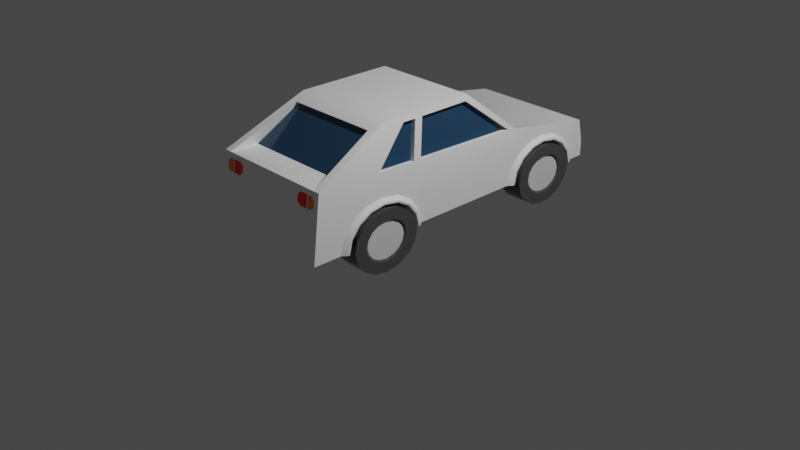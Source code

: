 # Source: simple_car.blend  (saved by Blender 2.82.7; exported with 4.5.12 LTS)
import bpy
from mathutils import Matrix  # noqa: F401  (used for matrix-valued properties, if any)

bpy.ops.wm.read_factory_settings(use_empty=True)
scene = bpy.context.scene
scene.name = 'Scene'

# ---- collections
col_collection = bpy.data.collections.new('Collection'); scene.collection.children.link(col_collection)

# ---- materials (node trees are filled in below, after node groups)
mat_body = bpy.data.materials.new('body')
mat_body.alpha_threshold = 0.0
mat_body.use_transparent_shadow = False
mat_body.diffuse_color = (0.8816, 0.6446, 0.0328, 1.0)
mat_body.roughness = 0.5
mat_body.line_color = (0.0, 0.0, 0.0, 1.0)
mat_windows = bpy.data.materials.new('windows')
mat_windows.alpha_threshold = 0.0
mat_windows.use_transparent_shadow = False
mat_windows.diffuse_color = (0.2794, 0.5638, 0.8, 1.0)
mat_windows.roughness = 0.5
mat_windows.line_color = (0.0, 0.0, 0.0, 1.0)
mat_lights = bpy.data.materials.new('lights')
mat_lights.alpha_threshold = 0.0
mat_lights.use_transparent_shadow = False
mat_lights.diffuse_color = (0.8, 0.7893, 0.6369, 1.0)
mat_lights.roughness = 0.5
mat_lights.line_color = (0.0, 0.0, 0.0, 1.0)
mat_metal = bpy.data.materials.new('metal')
mat_metal.alpha_threshold = 0.0
mat_metal.use_transparent_shadow = False
mat_metal.diffuse_color = (0.448, 0.448, 0.448, 1.0)
mat_metal.roughness = 0.5
mat_metal.line_color = (0.0, 0.0, 0.0, 1.0)
mat_tires = bpy.data.materials.new('tires')
mat_tires.alpha_threshold = 0.0
mat_tires.use_transparent_shadow = False
mat_tires.diffuse_color = (0.02539, 0.02539, 0.02539, 1.0)
mat_tires.roughness = 0.5
mat_tires.line_color = (0.0, 0.0, 0.0, 1.0)
mat_lights_red = bpy.data.materials.new('lights.red')
mat_lights_red.alpha_threshold = 0.0
mat_lights_red.use_transparent_shadow = False
mat_lights_red.diffuse_color = (1.0, 0.007145, 0.01083, 1.0)
mat_lights_red.roughness = 0.5
mat_lights_red.line_color = (0.0, 0.0, 0.0, 1.0)
mat_carmaterial_orange = bpy.data.materials.new('carmaterial_orange')
mat_carmaterial_orange.alpha_threshold = 0.0
mat_carmaterial_orange.use_transparent_shadow = False
mat_carmaterial_orange.diffuse_color = (0.7913, 0.2086, 0.016, 1.0)
mat_carmaterial_orange.roughness = 0.5
mat_carmaterial_orange.line_color = (0.0, 0.0, 0.0, 1.0)
mat_lights_orange = bpy.data.materials.new('lights.orange')
mat_lights_orange.alpha_threshold = 0.0
mat_lights_orange.use_transparent_shadow = False
mat_lights_orange.diffuse_color = (1.0, 0.3094, 0.009105, 1.0)
mat_lights_orange.roughness = 0.5
mat_lights_orange.line_color = (0.0, 0.0, 0.0, 1.0)

# ---- material node trees
mat_body.use_nodes = True; mat_body.node_tree.nodes.clear()
_N = mat_body.node_tree.nodes; _L = mat_body.node_tree.links
n0 = _N.new('ShaderNodeOutputMaterial'); n0.name = 'Material Output'; n0.location = (300, 300)
n1 = _N.new('ShaderNodeBsdfPrincipled'); n1.name = 'Principled BSDF'; n1.location = (10, 300)
n1.distribution = 'GGX'
n1.subsurface_method = 'BURLEY'
n1.inputs[0].default_value = (1.0, 1.0, 1.0, 1.0)
n1.inputs[2].default_value = 0.0
n1.inputs[3].default_value = 1.45
n1.inputs[27].default_value = (0.0, 0.0, 0.0, 1.0)
n1.inputs[28].default_value = 1.0
_L.new(n1.outputs[0], n0.inputs[0])
n0.is_active_output = True
mat_windows.use_nodes = True; mat_windows.node_tree.nodes.clear()
_N = mat_windows.node_tree.nodes; _L = mat_windows.node_tree.links
n0 = _N.new('ShaderNodeOutputMaterial'); n0.name = 'Material Output'; n0.location = (300, 300)
n1 = _N.new('ShaderNodeBsdfPrincipled'); n1.name = 'Principled BSDF'; n1.location = (10, 300)
n1.distribution = 'GGX'
n1.subsurface_method = 'BURLEY'
n1.inputs[0].default_value = (0.01961, 0.05882, 0.1176, 1.0)
n1.inputs[2].default_value = 0.0
n1.inputs[3].default_value = 1.45
n1.inputs[27].default_value = (0.0, 0.0, 0.0, 1.0)
n1.inputs[28].default_value = 1.0
_L.new(n1.outputs[0], n0.inputs[0])
n0.is_active_output = True
mat_lights.use_nodes = True; mat_lights.node_tree.nodes.clear()
_N = mat_lights.node_tree.nodes; _L = mat_lights.node_tree.links
n0 = _N.new('ShaderNodeOutputMaterial'); n0.name = 'Material Output'; n0.location = (300, 300)
n1 = _N.new('ShaderNodeBsdfPrincipled'); n1.name = 'Principled BSDF'; n1.location = (10, 300)
n1.distribution = 'GGX'
n1.subsurface_method = 'BURLEY'
n1.inputs[0].default_value = (1.0, 1.0, 0.9, 1.0)
n1.inputs[2].default_value = 0.0
n1.inputs[3].default_value = 1.45
n1.inputs[27].default_value = (0.0, 0.0, 0.0, 1.0)
n1.inputs[28].default_value = 1.0
_L.new(n1.outputs[0], n0.inputs[0])
n0.is_active_output = True
mat_metal.use_nodes = True; mat_metal.node_tree.nodes.clear()
_N = mat_metal.node_tree.nodes; _L = mat_metal.node_tree.links
n0 = _N.new('ShaderNodeOutputMaterial'); n0.name = 'Material Output'; n0.location = (300, 300)
n1 = _N.new('ShaderNodeBsdfPrincipled'); n1.name = 'Principled BSDF'; n1.location = (10, 300)
n1.distribution = 'GGX'
n1.subsurface_method = 'BURLEY'
n1.inputs[0].default_value = (0.7529, 0.7529, 0.7529, 1.0)
n1.inputs[2].default_value = 0.0
n1.inputs[3].default_value = 1.45
n1.inputs[27].default_value = (0.0, 0.0, 0.0, 1.0)
n1.inputs[28].default_value = 1.0
_L.new(n1.outputs[0], n0.inputs[0])
n0.is_active_output = True
mat_tires.use_nodes = True; mat_tires.node_tree.nodes.clear()
_N = mat_tires.node_tree.nodes; _L = mat_tires.node_tree.links
n0 = _N.new('ShaderNodeOutputMaterial'); n0.name = 'Material Output'; n0.location = (300, 300)
n1 = _N.new('ShaderNodeBsdfPrincipled'); n1.name = 'Principled BSDF'; n1.location = (10, 300)
n1.distribution = 'GGX'
n1.subsurface_method = 'BURLEY'
n1.inputs[0].default_value = (0.07843, 0.07843, 0.07843, 1.0)
n1.inputs[2].default_value = 0.0
n1.inputs[3].default_value = 1.45
n1.inputs[27].default_value = (0.0, 0.0, 0.0, 1.0)
n1.inputs[28].default_value = 1.0
_L.new(n1.outputs[0], n0.inputs[0])
n0.is_active_output = True
mat_lights_red.use_nodes = True; mat_lights_red.node_tree.nodes.clear()
_N = mat_lights_red.node_tree.nodes; _L = mat_lights_red.node_tree.links
n0 = _N.new('ShaderNodeOutputMaterial'); n0.name = 'Material Output'; n0.location = (300, 300)
n1 = _N.new('ShaderNodeBsdfPrincipled'); n1.name = 'Principled BSDF'; n1.location = (10, 300)
n1.distribution = 'GGX'
n1.subsurface_method = 'BURLEY'
n1.inputs[0].default_value = (1.0, 0.007, 0.011, 1.0)
n1.inputs[2].default_value = 0.0
n1.inputs[3].default_value = 1.45
n1.inputs[27].default_value = (0.0, 0.0, 0.0, 1.0)
n1.inputs[28].default_value = 1.0
_L.new(n1.outputs[0], n0.inputs[0])
n0.is_active_output = True
mat_carmaterial_orange.use_nodes = True; mat_carmaterial_orange.node_tree.nodes.clear()
_N = mat_carmaterial_orange.node_tree.nodes; _L = mat_carmaterial_orange.node_tree.links
n0 = _N.new('ShaderNodeOutputMaterial'); n0.name = 'Material Output'; n0.location = (300, 300)
n1 = _N.new('ShaderNodeBsdfPrincipled'); n1.name = 'Principled BSDF'; n1.location = (10, 300)
n1.distribution = 'GGX'
n1.subsurface_method = 'BURLEY'
n1.inputs[0].default_value = (1.0, 0.249, 0.0, 1.0)
n1.inputs[2].default_value = 0.0
n1.inputs[3].default_value = 1.45
n1.inputs[27].default_value = (0.0, 0.0, 0.0, 1.0)
n1.inputs[28].default_value = 1.0
_L.new(n1.outputs[0], n0.inputs[0])
n0.is_active_output = True
mat_lights_orange.use_nodes = True; mat_lights_orange.node_tree.nodes.clear()
_N = mat_lights_orange.node_tree.nodes; _L = mat_lights_orange.node_tree.links
n0 = _N.new('ShaderNodeOutputMaterial'); n0.name = 'Material Output'; n0.location = (300, 300)
n1 = _N.new('ShaderNodeBsdfPrincipled'); n1.name = 'Principled BSDF'; n1.location = (10, 300)
n1.distribution = 'GGX'
n1.subsurface_method = 'BURLEY'
n1.inputs[0].default_value = (1.0, 0.263, 0.0, 1.0)
n1.inputs[2].default_value = 0.0
n1.inputs[3].default_value = 1.45
n1.inputs[27].default_value = (0.0, 0.0, 0.0, 1.0)
n1.inputs[28].default_value = 1.0
_L.new(n1.outputs[0], n0.inputs[0])
n0.is_active_output = True

# ---- world
world_world = bpy.data.worlds.new('World'); scene.world = world_world
world_world.use_nodes = True; world_world.node_tree.nodes.clear()
_N = world_world.node_tree.nodes; _L = world_world.node_tree.links
n0 = _N.new('ShaderNodeOutputWorld'); n0.name = 'World Output'; n0.location = (300, 300)
n1 = _N.new('ShaderNodeBackground'); n1.name = 'Background'; n1.location = (10, 300)
n1.inputs[0].default_value = (0.05088, 0.05088, 0.05088, 1.0)
_L.new(n1.outputs[0], n0.inputs[0])
n0.is_active_output = True
world_world.color = (0.05088, 0.05088, 0.05088)
world_world.use_sun_shadow = False
world_world.sun_shadow_jitter_overblur = 0.0

# ---- cameras
cam_camera = bpy.data.cameras.new('Camera')
cam_camera.clip_end = 100.0
cam_camera.ortho_scale = 7.314

# ---- lights
light_light = bpy.data.lights.new('Light', 'POINT')
light_light.transmission_factor = 0.0
light_light.energy = 1000.0
light_light.shadow_soft_size = 0.1
light_light.shadow_maximum_resolution = 0.006
light_light.use_absolute_resolution = True

# ---- meshes
me_cube_001 = bpy.data.meshes.new('Cube.001')
me_cube_001.from_pydata([(-0.5208, -1.583, 0.9495), (-0.4446, -1.583, 0.9495), (-0.4045, -1.587, 0.9184), (-0.4045, -1.545, 0.9184), (-0.5208, -1.545, 0.8251), (-0.5208, -1.598, 0.8251), (-0.4447, -1.545, 0.8251), (-0.4446, -1.598, 0.8251), (-0.4045, -1.545, 0.8562), (-0.4045, -1.594, 0.8562), (-0.4447, -1.545, 0.9495), (-0.5208, -1.545, 0.9495), (-0.5785, 1.975, 0.7218), (-0.5785, 1.982, 0.7218), (-0.5588, 1.975, 0.7134), (-0.5588, 1.983, 0.7134), (-0.5506, 1.975, 0.693), (-0.5506, 1.986, 0.693), (-0.5588, 1.975, 0.6727), (-0.5588, 1.989, 0.6727), (-0.5785, 1.975, 0.6643), (-0.5785, 1.991, 0.6642), (-0.5983, 1.975, 0.6727), (-0.5983, 1.989, 0.6727), (-0.6064, 1.975, 0.693), (-0.6064, 1.986, 0.693), (-0.5983, 1.975, 0.7134), (-0.5983, 1.983, 0.7134), (-0.4565, -0.5424, 0.5711), (-0.4565, -0.6806, 0.6482), (-0.673, -1.646, 0.3198), (-0.673, -1.569, 1.004), (-0.5681, -0.292, 1.4), (-0.5681, 0.3368, 1.4), (-0.4565, -0.8437, 0.6752), (-0.4565, -1.007, 0.6482), (-0.673, 1.973, 0.7361), (-0.673, -0.4486, 0.9668), (-0.673, 0.9416, 0.9203), (-0.5681, -0.7159, 1.4), (-0.673, 2.029, 0.4797), (-0.673, -0.3833, 0.4789), (-0.735, 0.9744, 0.3198), (-0.735, 1.004, 0.4422), (-0.735, 1.087, 0.5459), (-0.735, 1.211, 0.6152), (-0.735, 1.358, 0.6396), (-0.735, 1.504, 0.6152), (-0.735, 1.629, 0.5459), (-0.735, 1.712, 0.4422), (-0.735, 1.741, 0.3198), (-0.735, 1.712, 0.1974), (-0.735, 1.629, 0.09366), (-0.735, 1.504, 0.02434), (-0.735, 1.358, 6.998e-08), (-0.735, 1.211, 0.02434), (-0.735, 1.087, 0.09366), (-0.735, 1.004, 0.1974), (-0.735, -0.5945, 0.3198), (-0.735, -1.198, 0.1974), (-0.735, -1.115, 0.09366), (-0.735, -0.9904, 0.02434), (-0.735, -0.8437, 8.932e-08), (-0.735, -0.697, 0.02434), (-0.735, -0.5726, 0.09366), (-0.735, -0.4895, 0.1974), (-0.735, -0.4603, 0.3198), (-0.735, -0.4895, 0.4422), (-0.735, -0.5726, 0.5459), (-0.735, -0.697, 0.6152), (-0.735, -0.8437, 0.6396), (-0.735, -0.9904, 0.6152), (-0.735, -1.115, 0.5459), (-0.735, -1.198, 0.4422), (-0.735, 1.607, 0.3198), (-0.735, 1.588, 0.3993), (-0.735, 1.534, 0.4668), (-0.735, 1.453, 0.5118), (-0.735, 1.358, 0.5277), (-0.735, 1.262, 0.5118), (-0.735, 1.182, 0.4668), (-0.735, 1.128, 0.3993), (-0.735, 1.109, 0.3198), (-0.4565, -1.145, 0.5711), (-0.673, 0.8594, 0.3198), (-0.4565, -1.237, 0.4558), (-0.673, -0.3453, 0.3198), (-0.673, 2.029, 0.3198), (-0.4565, -1.27, 0.3198), (-0.7113, -1.27, 0.3198), (-0.673, 0.8973, 0.4789), (-0.673, 1.005, 0.6138), (-0.673, -0.4913, 0.6138), (-0.673, -1.342, 0.3198), (-0.673, -1.304, 0.4789), (-0.673, -1.196, 0.6138), (-0.673, -1.034, 0.7039), (-0.673, -0.8437, 0.7355), (-0.673, -0.653, 0.7039), (-0.7113, -1.237, 0.4558), (-0.7113, -1.145, 0.5711), (-0.7113, -1.007, 0.6482), (-0.7113, -0.8437, 0.6752), (-0.7133, -0.3952, 0.3198), (-0.7133, -0.4293, 0.463), (-0.7133, -0.5265, 0.5844), (-0.7133, -0.672, 0.6655), (-0.7133, -0.8437, 0.6939), (-0.7133, -1.015, 0.6655), (-0.7133, -1.161, 0.5844), (-0.7133, -1.258, 0.463), (-0.7133, -1.292, 0.3198), (-0.7113, -0.6806, 0.6482), (-0.7113, -0.5424, 0.5711), (-0.7113, -0.45, 0.4558), (-0.7113, -0.4176, 0.3198), (-0.4871, 1.087, 0.09366), (-0.735, 1.128, 0.2402), (-0.735, 1.182, 0.1728), (-0.735, 1.262, 0.1277), (-0.735, 1.358, 0.1119), (-0.735, 1.453, 0.1277), (-0.735, 1.534, 0.1728), (-0.735, 1.588, 0.2402), (-0.4565, -0.45, 0.4558), (-0.4565, -0.4176, 0.3198), (-0.4561, -0.8437, 0.3198), (-0.7113, 0.9317, 0.3198), (-0.4565, 0.9317, 0.3198), (-0.4565, 0.9641, 0.4558), (-0.4565, 1.056, 0.5711), (-0.4565, 1.195, 0.6482), (-0.4565, 1.358, 0.6752), (-0.4565, 1.521, 0.6482), (-0.4565, 1.659, 0.5711), (-0.673, 1.167, 0.7039), (-0.673, 1.358, 0.7355), (-0.673, 1.548, 0.7039), (-0.673, 1.71, 0.6138), (-0.673, 1.818, 0.4789), (-0.673, 1.856, 0.3198), (-0.7113, 0.9641, 0.4558), (-0.7113, 1.056, 0.5711), (-0.7113, 1.195, 0.6482), (-0.7113, 1.358, 0.6752), (-0.7133, 1.806, 0.3198), (-0.7133, 1.772, 0.463), (-0.7133, 1.675, 0.5844), (-0.7133, 1.529, 0.6655), (-0.7133, 1.358, 0.6939), (-0.7133, 1.186, 0.6655), (-0.7133, 1.041, 0.5844), (-0.7133, 0.9434, 0.463), (-0.7133, 0.9092, 0.3198), (-0.7113, 1.521, 0.6482), (-0.7113, 1.659, 0.5711), (-0.7113, 1.751, 0.4558), (-0.7113, 1.784, 0.3198), (-0.4565, 1.751, 0.4558), (-0.4565, 1.784, 0.3198), (-0.4561, 1.358, 0.3198), (-0.4871, 1.211, 0.02434), (-0.4871, 1.358, 7.379e-08), (-0.4871, 1.504, 0.02434), (-0.4871, 1.629, 0.09366), (-0.4871, 1.712, 0.1974), (-0.4871, 1.741, 0.3198), (-0.4871, 1.712, 0.4422), (-0.4871, 1.629, 0.5459), (-0.4871, 1.504, 0.6152), (-0.4871, 1.358, 0.6396), (-0.4871, 1.211, 0.6152), (-0.4871, 1.087, 0.5459), (-0.4871, 1.004, 0.4422), (-0.4871, 0.9744, 0.3198), (-0.4871, 1.004, 0.1974), (-0.4871, 1.607, 0.3198), (-0.4871, 1.588, 0.3993), (-0.4871, 1.534, 0.4668), (-0.4871, 1.453, 0.5118), (-0.4871, 1.358, 0.5277), (-0.4871, 1.262, 0.5118), (-0.4871, 1.182, 0.4668), (-0.4871, 1.128, 0.3993), (-0.4871, 1.109, 0.3198), (-0.735, -1.227, 0.3198), (-0.4871, 1.128, 0.2402), (-0.4871, 1.182, 0.1728), (-0.4871, 1.262, 0.1277), (-0.4871, 1.358, 0.1119), (-0.4871, 1.453, 0.1277), (-0.4871, 1.534, 0.1728), (-0.4871, 1.588, 0.2402), (-0.735, -0.6135, 0.3993), (-0.735, -0.6675, 0.4668), (-0.735, -0.7483, 0.5118), (-0.735, -0.8437, 0.5277), (-0.735, -0.939, 0.5118), (-0.735, -1.02, 0.4668), (-0.735, -1.074, 0.3993), (-0.735, -1.093, 0.3198), (-0.4871, -1.115, 0.09366), (-0.735, -1.074, 0.2402), (-0.735, -1.02, 0.1728), (-0.735, -0.939, 0.1277), (-0.735, -0.8437, 0.1119), (-0.735, -0.7483, 0.1277), (-0.735, -0.6675, 0.1728), (-0.735, -0.6135, 0.2402), (-0.4871, -0.9904, 0.02434), (-0.4871, -0.8437, 9.313e-08), (-0.4871, -0.697, 0.02434), (-0.4871, -0.5726, 0.09366), (-0.4871, -0.4895, 0.1974), (-0.4871, -0.4603, 0.3198), (-0.4871, -0.4895, 0.4422), (-0.4871, -0.5726, 0.5459), (-0.4871, -0.697, 0.6152), (-0.4871, -0.8437, 0.6396), (-0.4871, -0.9904, 0.6152), (-0.4871, -1.115, 0.5459), (-0.4871, -1.198, 0.4422), (-0.4871, -1.227, 0.3198), (-0.4871, -1.198, 0.1974), (-0.4871, -0.5945, 0.3198), (-0.4871, -0.6135, 0.3993), (-0.4871, -0.6675, 0.4668), (-0.4871, -0.7483, 0.5118), (-0.4871, -0.8437, 0.5277), (-0.4871, -0.939, 0.5118), (-0.4871, -1.02, 0.4668), (-0.4871, -1.074, 0.3993), (-0.4871, -1.093, 0.3198), (-0.4871, -1.074, 0.2402), (-0.4871, -1.02, 0.1728), (-0.4871, -0.939, 0.1277), (-0.4871, -0.8437, 0.1119), (-0.4871, -0.7483, 0.1277), (-0.4871, -0.6675, 0.1728), (-0.4871, -0.6135, 0.2402), (-0.7195, -0.6194, 0.3198), (-0.7195, 1.582, 0.3198), (-0.7195, 1.565, 0.3914), (-0.7195, 1.516, 0.4521), (-0.7195, 1.444, 0.4926), (-0.7195, 1.358, 0.5069), (-0.7195, 1.272, 0.4926), (-0.7195, 1.199, 0.4521), (-0.7195, 1.151, 0.3914), (-0.7195, 1.133, 0.3198), (-0.7195, 1.358, 0.3198), (-0.7195, 1.151, 0.2482), (-0.7195, 1.199, 0.1875), (-0.7195, 1.272, 0.147), (-0.7195, 1.358, 0.1327), (-0.7195, 1.444, 0.147), (-0.7195, 1.516, 0.1875), (-0.7195, 1.565, 0.2482), (-0.7195, -0.6365, 0.3914), (-0.7195, -0.6851, 0.4521), (-0.7195, -0.7578, 0.4926), (-0.7195, -0.8437, 0.5069), (-0.7195, -0.9295, 0.4926), (-0.7195, -1.002, 0.4521), (-0.7195, -1.051, 0.3914), (-0.7195, -1.068, 0.3198), (-0.7195, -0.8437, 0.3198), (-0.7195, -1.051, 0.2482), (-0.7195, -1.002, 0.1875), (-0.7195, -0.9295, 0.147), (-0.7195, -0.8437, 0.1327), (-0.7195, -0.7578, 0.147), (-0.7195, -0.6851, 0.1875), (-0.7195, -0.6365, 0.2482), (-0.4422, 1.975, 0.6994), (-0.4422, 2.005, 0.6993), (-0.5079, 1.975, 0.6713), (-0.5079, 2.009, 0.6712), (-0.5352, 1.975, 0.6035), (-0.5352, 2.019, 0.6033), (-0.5079, 1.975, 0.5356), (-0.5079, 2.029, 0.5355), (-0.4422, 1.975, 0.5075), (-0.4422, 2.033, 0.5074), (-0.3765, 1.975, 0.5356), (-0.3765, 2.029, 0.5355), (-0.3493, 1.975, 0.6035), (-0.3493, 2.019, 0.6033), (-0.3765, 1.975, 0.6713), (-0.3765, 2.009, 0.6712), (-0.278, 1.98, 0.6993), (-0.278, 2.009, 0.5074), (-0.278, 2.005, 0.6993), (-0.278, 2.034, 0.5074), (-0.5971, -1.569, 1.004), (-0.5971, 0.9416, 0.9203), (-0.5801, -0.3449, 1.336), (-0.5042, -0.8535, 1.336), (-0.5042, 0.4158, 1.336), (-0.6716, 0.8441, 0.9292), (-0.5801, 0.3163, 1.336), (-0.673, -0.3621, 0.9643), (-0.5801, -0.2584, 1.336), (-0.673, -0.8751, 0.984), (-0.5801, -0.4923, 1.336), (-0.6266, -0.4486, 0.9668), (-0.5336, -0.3449, 1.336), (-0.6252, 0.8441, 0.9292), (-0.5336, 0.3163, 1.336), (-0.6266, -0.3621, 0.9643), (-0.5336, -0.2584, 1.336), (-0.6266, -0.8751, 0.984), (-0.5336, -0.4923, 1.336), (-0.5971, -1.26, 0.9959), (-0.5458, -1.583, 0.9495), (-0.5459, -1.545, 0.9495), (-0.5458, -1.598, 0.8251), (-0.5459, -1.545, 0.8251), (-0.5737, -1.598, 0.8251), (-0.5738, -1.545, 0.8251), (-0.6139, -1.594, 0.8562), (-0.6139, -1.545, 0.8562), (-0.5737, -1.583, 0.9495), (-0.6139, -1.587, 0.9184), (-0.5738, -1.545, 0.9495), (-0.6139, -1.545, 0.9184), (0.5208, -1.583, 0.9495), (0.4446, -1.583, 0.9495), (0.4045, -1.587, 0.9184), (0.4045, -1.545, 0.9184), (0.5208, -1.545, 0.8251), (0.5208, -1.598, 0.8251), (0.4447, -1.545, 0.8251), (0.4446, -1.598, 0.8251), (0.4045, -1.545, 0.8562), (0.4045, -1.594, 0.8562), (0.4447, -1.545, 0.9495), (0.5208, -1.545, 0.9495), (0.5785, 1.975, 0.7218), (0.5785, 1.982, 0.7218), (0.5588, 1.975, 0.7134), (0.5588, 1.983, 0.7134), (0.5506, 1.975, 0.693), (0.5506, 1.986, 0.693), (0.5588, 1.975, 0.6727), (0.5588, 1.989, 0.6727), (0.5785, 1.975, 0.6643), (0.5785, 1.991, 0.6642), (0.5983, 1.975, 0.6727), (0.5983, 1.989, 0.6727), (0.6064, 1.975, 0.693), (0.6064, 1.986, 0.693), (0.5983, 1.975, 0.7134), (0.5983, 1.983, 0.7134), (0.4565, -0.5424, 0.5711), (0.4565, -0.6806, 0.6482), (0.673, -1.646, 0.3198), (0.673, -1.569, 1.004), (0.5681, -0.292, 1.4), (0.5681, 0.3368, 1.4), (0.4565, -0.8437, 0.6752), (0.4565, -1.007, 0.6482), (0.673, 1.973, 0.7361), (0.673, -0.4486, 0.9668), (0.673, 0.9416, 0.9203), (0.5681, -0.7159, 1.4), (0.673, 2.029, 0.4797), (0.673, -0.3833, 0.4789), (0.735, 0.9744, 0.3198), (0.735, 1.004, 0.4422), (0.735, 1.087, 0.5459), (0.735, 1.211, 0.6152), (0.735, 1.358, 0.6396), (0.735, 1.504, 0.6152), (0.735, 1.629, 0.5459), (0.735, 1.712, 0.4422), (0.735, 1.741, 0.3198), (0.735, 1.712, 0.1974), (0.735, 1.629, 0.09366), (0.735, 1.504, 0.02434), (0.735, 1.358, 6.998e-08), (0.735, 1.211, 0.02434), (0.735, 1.087, 0.09366), (0.735, 1.004, 0.1974), (0.735, -0.5945, 0.3198), (0.735, -1.198, 0.1974), (0.735, -1.115, 0.09366), (0.735, -0.9904, 0.02434), (0.735, -0.8437, 8.932e-08), (0.735, -0.697, 0.02434), (0.735, -0.5726, 0.09366), (0.735, -0.4895, 0.1974), (0.735, -0.4603, 0.3198), (0.735, -0.4895, 0.4422), (0.735, -0.5726, 0.5459), (0.735, -0.697, 0.6152), (0.735, -0.8437, 0.6396), (0.735, -0.9904, 0.6152), (0.735, -1.115, 0.5459), (0.735, -1.198, 0.4422), (0.735, 1.607, 0.3198), (0.735, 1.588, 0.3993), (0.735, 1.534, 0.4668), (0.735, 1.453, 0.5118), (0.735, 1.358, 0.5277), (0.735, 1.262, 0.5118), (0.735, 1.182, 0.4668), (0.735, 1.128, 0.3993), (0.735, 1.109, 0.3198), (0.4565, -1.145, 0.5711), (0.673, 0.8594, 0.3198), (0.4565, -1.237, 0.4558), (0.673, -0.3453, 0.3198), (0.673, 2.029, 0.3198), (0.4565, -1.27, 0.3198), (0.7113, -1.27, 0.3198), (0.673, 0.8973, 0.4789), (0.673, 1.005, 0.6138), (0.673, -0.4913, 0.6138), (0.673, -1.342, 0.3198), (0.673, -1.304, 0.4789), (0.673, -1.196, 0.6138), (0.673, -1.034, 0.7039), (0.673, -0.8437, 0.7355), (0.673, -0.653, 0.7039), (0.7113, -1.237, 0.4558), (0.7113, -1.145, 0.5711), (0.7113, -1.007, 0.6482), (0.7113, -0.8437, 0.6752), (0.7133, -0.3952, 0.3198), (0.7133, -0.4293, 0.463), (0.7133, -0.5265, 0.5844), (0.7133, -0.672, 0.6655), (0.7133, -0.8437, 0.6939), (0.7133, -1.015, 0.6655), (0.7133, -1.161, 0.5844), (0.7133, -1.258, 0.463), (0.7133, -1.292, 0.3198), (0.7113, -0.6806, 0.6482), (0.7113, -0.5424, 0.5711), (0.7113, -0.45, 0.4558), (0.7113, -0.4176, 0.3198), (0.4871, 1.087, 0.09366), (0.735, 1.128, 0.2402), (0.735, 1.182, 0.1728), (0.735, 1.262, 0.1277), (0.735, 1.358, 0.1119), (0.735, 1.453, 0.1277), (0.735, 1.534, 0.1728), (0.735, 1.588, 0.2402), (0.4565, -0.45, 0.4558), (0.4565, -0.4176, 0.3198), (0.4561, -0.8437, 0.3198), (0.7113, 0.9317, 0.3198), (0.4565, 0.9317, 0.3198), (0.4565, 0.9641, 0.4558), (0.4565, 1.056, 0.5711), (0.4565, 1.195, 0.6482), (0.4565, 1.358, 0.6752), (0.4565, 1.521, 0.6482), (0.4565, 1.659, 0.5711), (0.673, 1.167, 0.7039), (0.673, 1.358, 0.7355), (0.673, 1.548, 0.7039), (0.673, 1.71, 0.6138), (0.673, 1.818, 0.4789), (0.673, 1.856, 0.3198), (0.7113, 0.9641, 0.4558), (0.7113, 1.056, 0.5711), (0.7113, 1.195, 0.6482), (0.7113, 1.358, 0.6752), (0.7133, 1.806, 0.3198), (0.7133, 1.772, 0.463), (0.7133, 1.675, 0.5844), (0.7133, 1.529, 0.6655), (0.7133, 1.358, 0.6939), (0.7133, 1.186, 0.6655), (0.7133, 1.041, 0.5844), (0.7133, 0.9434, 0.463), (0.7133, 0.9092, 0.3198), (0.7113, 1.521, 0.6482), (0.7113, 1.659, 0.5711), (0.7113, 1.751, 0.4558), (0.7113, 1.784, 0.3198), (0.4565, 1.751, 0.4558), (0.4565, 1.784, 0.3198), (0.4561, 1.358, 0.3198), (0.4871, 1.211, 0.02434), (0.4871, 1.358, 7.379e-08), (0.4871, 1.504, 0.02434), (0.4871, 1.629, 0.09366), (0.4871, 1.712, 0.1974), (0.4871, 1.741, 0.3198), (0.4871, 1.712, 0.4422), (0.4871, 1.629, 0.5459), (0.4871, 1.504, 0.6152), (0.4871, 1.358, 0.6396), (0.4871, 1.211, 0.6152), (0.4871, 1.087, 0.5459), (0.4871, 1.004, 0.4422), (0.4871, 0.9744, 0.3198), (0.4871, 1.004, 0.1974), (0.4871, 1.607, 0.3198), (0.4871, 1.588, 0.3993), (0.4871, 1.534, 0.4668), (0.4871, 1.453, 0.5118), (0.4871, 1.358, 0.5277), (0.4871, 1.262, 0.5118), (0.4871, 1.182, 0.4668), (0.4871, 1.128, 0.3993), (0.4871, 1.109, 0.3198), (0.735, -1.227, 0.3198), (0.4871, 1.128, 0.2402), (0.4871, 1.182, 0.1728), (0.4871, 1.262, 0.1277), (0.4871, 1.358, 0.1119), (0.4871, 1.453, 0.1277), (0.4871, 1.534, 0.1728), (0.4871, 1.588, 0.2402), (0.735, -0.6135, 0.3993), (0.735, -0.6675, 0.4668), (0.735, -0.7483, 0.5118), (0.735, -0.8437, 0.5277), (0.735, -0.939, 0.5118), (0.735, -1.02, 0.4668), (0.735, -1.074, 0.3993), (0.735, -1.093, 0.3198), (0.4871, -1.115, 0.09366), (0.735, -1.074, 0.2402), (0.735, -1.02, 0.1728), (0.735, -0.939, 0.1277), (0.735, -0.8437, 0.1119), (0.735, -0.7483, 0.1277), (0.735, -0.6675, 0.1728), (0.735, -0.6135, 0.2402), (0.4871, -0.9904, 0.02434), (0.4871, -0.8437, 9.313e-08), (0.4871, -0.697, 0.02434), (0.4871, -0.5726, 0.09366), (0.4871, -0.4895, 0.1974), (0.4871, -0.4603, 0.3198), (0.4871, -0.4895, 0.4422), (0.4871, -0.5726, 0.5459), (0.4871, -0.697, 0.6152), (0.4871, -0.8437, 0.6396), (0.4871, -0.9904, 0.6152), (0.4871, -1.115, 0.5459), (0.4871, -1.198, 0.4422), (0.4871, -1.227, 0.3198), (0.4871, -1.198, 0.1974), (0.4871, -0.5945, 0.3198), (0.4871, -0.6135, 0.3993), (0.4871, -0.6675, 0.4668), (0.4871, -0.7483, 0.5118), (0.4871, -0.8437, 0.5277), (0.4871, -0.939, 0.5118), (0.4871, -1.02, 0.4668), (0.4871, -1.074, 0.3993), (0.4871, -1.093, 0.3198), (0.4871, -1.074, 0.2402), (0.4871, -1.02, 0.1728), (0.4871, -0.939, 0.1277), (0.4871, -0.8437, 0.1119), (0.4871, -0.7483, 0.1277), (0.4871, -0.6675, 0.1728), (0.4871, -0.6135, 0.2402), (0.7195, -0.6194, 0.3198), (0.7195, 1.582, 0.3198), (0.7195, 1.565, 0.3914), (0.7195, 1.516, 0.4521), (0.7195, 1.444, 0.4926), (0.7195, 1.358, 0.5069), (0.7195, 1.272, 0.4926), (0.7195, 1.199, 0.4521), (0.7195, 1.151, 0.3914), (0.7195, 1.133, 0.3198), (0.7195, 1.358, 0.3198), (0.7195, 1.151, 0.2482), (0.7195, 1.199, 0.1875), (0.7195, 1.272, 0.147), (0.7195, 1.358, 0.1327), (0.7195, 1.444, 0.147), (0.7195, 1.516, 0.1875), (0.7195, 1.565, 0.2482), (0.7195, -0.6365, 0.3914), (0.7195, -0.6851, 0.4521), (0.7195, -0.7578, 0.4926), (0.7195, -0.8437, 0.5069), (0.7195, -0.9295, 0.4926), (0.7195, -1.002, 0.4521), (0.7195, -1.051, 0.3914), (0.7195, -1.068, 0.3198), (0.7195, -0.8437, 0.3198), (0.7195, -1.051, 0.2482), (0.7195, -1.002, 0.1875), (0.7195, -0.9295, 0.147), (0.7195, -0.8437, 0.1327), (0.7195, -0.7578, 0.147), (0.7195, -0.6851, 0.1875), (0.7195, -0.6365, 0.2482), (0.4422, 1.975, 0.6994), (0.4422, 2.005, 0.6993), (0.5079, 1.975, 0.6713), (0.5079, 2.009, 0.6712), (0.5352, 1.975, 0.6035), (0.5352, 2.019, 0.6033), (0.5079, 1.975, 0.5356), (0.5079, 2.029, 0.5355), (0.4422, 1.975, 0.5075), (0.4422, 2.033, 0.5074), (0.3765, 1.975, 0.5356), (0.3765, 2.029, 0.5355), (0.3493, 1.975, 0.6035), (0.3493, 2.019, 0.6033), (0.3765, 1.975, 0.6713), (0.3765, 2.009, 0.6712), (0.278, 1.98, 0.6993), (0.278, 2.009, 0.5074), (0.278, 2.005, 0.6993), (0.278, 2.034, 0.5074), (0.5971, -1.569, 1.004), (0.5971, 0.9416, 0.9203), (0.5801, -0.3449, 1.336), (0.5042, -0.8535, 1.336), (0.5042, 0.4158, 1.336), (0.6716, 0.8441, 0.9292), (0.5801, 0.3163, 1.336), (0.673, -0.3621, 0.9643), (0.5801, -0.2584, 1.336), (0.673, -0.8751, 0.984), (0.5801, -0.4923, 1.336), (0.6266, -0.4486, 0.9668), (0.5336, -0.3449, 1.336), (0.6252, 0.8441, 0.9292), (0.5336, 0.3163, 1.336), (0.6266, -0.3621, 0.9643), (0.5336, -0.2584, 1.336), (0.6266, -0.8751, 0.984), (0.5336, -0.4923, 1.336), (0.5949, 0.872, 0.9332), (0.5088, 0.3848, 1.312), (0.5971, -1.26, 0.9959), (0.5084, -0.8258, 1.314), (0.5458, -1.583, 0.9495), (0.5459, -1.545, 0.9495), (0.5458, -1.598, 0.8251), (0.5459, -1.545, 0.8251), (0.5737, -1.598, 0.8251), (0.5738, -1.545, 0.8251), (0.6139, -1.594, 0.8562), (0.6139, -1.545, 0.8562), (0.5737, -1.583, 0.9495), (0.6139, -1.587, 0.9184), (-0.5949, 0.872, 0.9332), (-0.5088, 0.3848, 1.312), (-0.5084, -0.8258, 1.314), (0.5738, -1.545, 0.9495), (0.6139, -1.545, 0.9184), (-0.4045, -1.587, 0.9184), (-0.4045, -1.587, 0.9184), (-0.4446, -1.583, 0.9495), (-0.4446, -1.583, 0.9495), (-0.5588, 1.983, 0.7134), (-0.5588, 1.983, 0.7134), (-0.5785, 1.982, 0.7218), (-0.5785, 1.982, 0.7218), (-0.5208, -1.545, 0.8251), (-0.5208, -1.598, 0.8251), (-0.5208, -1.598, 0.8251), (-0.4446, -1.598, 0.8251), (-0.4446, -1.598, 0.8251), (-0.4447, -1.545, 0.8251), (-0.4045, -1.594, 0.8562), (-0.4045, -1.594, 0.8562), (-0.4045, -1.545, 0.8562), (-0.5785, 1.975, 0.7218), (-0.5588, 1.975, 0.7134), (-0.5208, -1.583, 0.9495), (-0.5208, -1.583, 0.9495), (-0.5506, 1.986, 0.693), (-0.5506, 1.986, 0.693), (-0.5506, 1.975, 0.693), (-0.5588, 1.989, 0.6727), (-0.5588, 1.989, 0.6727), (-0.5588, 1.975, 0.6727), (-0.5785, 1.991, 0.6642), (-0.5785, 1.991, 0.6642), (-0.5785, 1.975, 0.6643), (-0.5983, 1.989, 0.6727), (-0.5983, 1.989, 0.6727), (-0.5983, 1.975, 0.6727), (-0.6064, 1.986, 0.693), (-0.6064, 1.986, 0.693), (-0.6064, 1.975, 0.693), (-0.4565, -0.8437, 0.6752), (-0.4565, -1.007, 0.6482), (-0.673, -0.8751, 0.984), (-0.673, -0.8751, 0.984), (-0.673, -0.4486, 0.9668), (-0.673, -0.4486, 0.9668), (-0.673, -0.653, 0.7039), (-0.673, -0.4913, 0.6138), (-0.735, 1.109, 0.3198), (-0.735, 1.128, 0.2402), (-0.735, 1.182, 0.1728), (-0.735, 1.262, 0.1277), (-0.735, 1.358, 0.1119), (-0.735, 1.004, 0.4422), (-0.735, 0.9744, 0.3198), (-0.735, 1.087, 0.5459), (-0.735, 1.211, 0.6152), (-0.735, 1.358, 0.6396), (-0.735, 1.504, 0.6152), (-0.735, 1.629, 0.5459), (-0.735, 1.712, 0.4422), (-0.735, 1.741, 0.3198), (-0.735, 1.712, 0.1974), (-0.735, 1.629, 0.09366), (-0.735, 1.504, 0.02434), (-0.735, 1.358, 6.998e-08), (-0.735, 1.211, 0.02434), (-0.735, 1.087, 0.09366), (-0.735, 1.004, 0.1974), (-0.735, -1.02, 0.4668), (-0.735, -1.074, 0.3993), (-0.735, -0.8437, 0.5277), (-0.735, -0.939, 0.5118), (-0.735, -1.227, 0.3198), (-0.735, -1.198, 0.1974), (-0.735, -1.115, 0.09366), (-0.735, -0.9904, 0.02434), (-0.735, -0.8437, 8.932e-08), (-0.735, -0.697, 0.02434), (-0.735, 1.453, 0.1277), (-0.735, 1.534, 0.1728), (-0.735, 1.588, 0.2402), (-0.735, 1.607, 0.3198), (-0.735, 1.588, 0.3993), (-0.735, 1.534, 0.4668), (-0.735, 1.453, 0.5118), (-0.735, 1.358, 0.5277), (-0.4565, -1.237, 0.4558), (-0.4565, -1.27, 0.3198), (-0.673, -0.3453, 0.3198), (-0.673, -0.3833, 0.4789), (-0.4565, -0.4176, 0.3198), (-0.4565, -0.45, 0.4558), (-0.735, 1.262, 0.5118), (-0.673, 2.029, 0.3198), (-0.673, 2.029, 0.4797), (-0.735, 1.182, 0.4668), (-0.4565, -1.145, 0.5711), (-0.735, 1.128, 0.3993), (-0.673, 0.8594, 0.3198), (-0.673, 0.8973, 0.4789), (-0.673, 1.005, 0.6138), (-0.673, 1.167, 0.7039), (-0.673, -1.034, 0.7039), (-0.673, -1.196, 0.6138), (-0.673, -0.8437, 0.7355), (-0.7113, -1.237, 0.4558), (-0.7113, -1.27, 0.3198), (-0.4565, -0.5424, 0.5711), (-0.4565, -0.6806, 0.6482), (-0.7113, -1.145, 0.5711), (-0.7113, -1.007, 0.6482), (-0.7133, -0.3952, 0.3198), (-0.7133, -0.4293, 0.463), (-0.7133, -0.5265, 0.5844), (-0.7133, -0.672, 0.6655), (-0.7113, -0.45, 0.4558), (-0.7113, -0.5424, 0.5711), (-0.4565, 1.056, 0.5711), (-0.4565, 0.9641, 0.4558), (-0.4565, 1.195, 0.6482), (-0.4565, 1.784, 0.3198), (-0.4565, 1.751, 0.4558), (-0.4565, 0.9317, 0.3198), (-0.4565, 1.358, 0.6752), (-0.4565, 1.521, 0.6482), (-0.673, 1.856, 0.3198), (-0.673, 1.818, 0.4789), (-0.7113, 0.9641, 0.4558), (-0.7113, 0.9317, 0.3198), (-0.4565, 1.659, 0.5711), (-0.7113, 1.056, 0.5711), (-0.7113, 1.195, 0.6482), (-0.7133, 1.529, 0.6655), (-0.7133, 1.358, 0.6939), (-0.7133, 1.041, 0.5844), (-0.7133, 0.9434, 0.463), (-0.7133, 0.9092, 0.3198), (-0.7113, 1.521, 0.6482), (-0.7113, 1.358, 0.6752), (-0.4871, 0.9744, 0.3198), (-0.4871, 1.004, 0.1974), (-0.4871, 1.087, 0.09366), (-0.4871, 1.211, 0.02434), (-0.4871, 1.358, 7.379e-08), (-0.4871, 1.504, 0.02434), (-0.4871, 1.629, 0.09366), (-0.4871, 1.712, 0.1974), (-0.4871, 1.741, 0.3198), (-0.4871, 1.712, 0.4422), (-0.4871, 1.629, 0.5459), (-0.4871, 1.504, 0.6152), (-0.4871, 1.358, 0.6396), (-0.4871, 1.211, 0.6152), (-0.4871, 1.087, 0.5459), (-0.4871, 1.004, 0.4422), (-0.735, -0.5726, 0.09366), (-0.735, -0.4895, 0.1974), (-0.735, -0.4603, 0.3198), (-0.735, -0.4895, 0.4422), (-0.735, -0.5726, 0.5459), (-0.735, -0.697, 0.6152), (-0.735, -0.8437, 0.6396), (-0.735, -0.9904, 0.6152), (-0.735, -1.115, 0.5459), (-0.735, -1.198, 0.4422), (-0.735, -1.074, 0.2402), (-0.735, -1.02, 0.1728), (-0.4871, -1.227, 0.3198), (-0.4871, -1.198, 0.1974), (-0.4871, -1.115, 0.09366), (-0.4871, -0.9904, 0.02434), (-0.4871, -0.8437, 9.313e-08), (-0.4871, -0.697, 0.02434), (-0.4871, -0.5726, 0.09366), (-0.4871, -0.4895, 0.1974), (-0.4871, -0.4603, 0.3198), (-0.4871, -0.4895, 0.4422), (-0.4871, -0.5726, 0.5459), (-0.4871, -0.697, 0.6152), (-0.4871, -0.8437, 0.6396), (-0.4871, -0.9904, 0.6152), (-0.4871, -1.115, 0.5459), (-0.4871, -1.198, 0.4422), (-0.7195, 1.133, 0.3198), (-0.7195, 1.151, 0.2482), (-0.7195, 1.199, 0.1875), (-0.7195, 1.272, 0.147), (-0.7195, 1.358, 0.1327), (-0.7195, -1.002, 0.4521), (-0.7195, -1.051, 0.3914), (-0.7195, -0.8437, 0.5069), (-0.7195, -0.9295, 0.4926), (-0.7195, -0.7578, 0.4926), (-0.7195, -0.6851, 0.4521), (-0.7195, -0.6365, 0.3914), (-0.7195, -0.6194, 0.3198), (-0.7195, -0.6365, 0.2482), (-0.7195, -0.6851, 0.1875), (-0.7195, -0.7578, 0.147), (-0.7195, -0.8437, 0.1327), (-0.7195, 1.444, 0.147), (-0.7195, 1.516, 0.1875), (-0.7195, 1.565, 0.2482), (-0.7195, 1.582, 0.3198), (-0.7195, 1.565, 0.3914), (-0.7195, 1.516, 0.4521), (-0.7195, 1.444, 0.4926), (-0.7195, 1.358, 0.5069), (-0.7195, 1.272, 0.4926), (-0.7195, 1.199, 0.4521), (-0.7195, 1.151, 0.3914), (-0.7195, -0.9295, 0.147), (-0.7195, -1.002, 0.1875), (-0.7195, -1.051, 0.2482), (-0.7195, -1.068, 0.3198), (-0.673, 1.973, 0.7361), (-0.673, 1.973, 0.7361), (-0.673, 0.9416, 0.9203), (-0.5079, 2.009, 0.6712), (-0.5079, 2.009, 0.6712), (-0.4422, 2.005, 0.6993), (-0.4422, 2.005, 0.6993), (-0.4422, 1.975, 0.6994), (-0.5079, 1.975, 0.6713), (-0.5352, 2.019, 0.6033), (-0.5352, 2.019, 0.6033), (-0.5352, 1.975, 0.6035), (-0.5079, 2.029, 0.5355), (-0.5079, 2.029, 0.5355), (-0.5079, 1.975, 0.5356), (-0.4422, 2.033, 0.5074), (-0.4422, 2.033, 0.5074), (-0.4422, 1.975, 0.5075), (-0.3765, 2.029, 0.5355), (-0.3765, 2.029, 0.5355), (-0.3765, 1.975, 0.5356), (-0.3493, 2.019, 0.6033), (-0.3493, 2.019, 0.6033), (-0.3493, 1.975, 0.6035), (-0.278, 2.034, 0.5074), (-0.278, 2.034, 0.5074), (-0.278, 2.005, 0.6993), (-0.278, 2.005, 0.6993), (-0.278, 2.009, 0.5074), (-0.278, 1.98, 0.6993), (-0.5042, -0.8535, 1.336), (-0.5042, -0.8535, 1.336), (-0.5971, -1.569, 1.004), (-0.5971, -1.569, 1.004), (-0.5971, -1.569, 1.004), (-0.6266, -0.8751, 0.984), (-0.6266, -0.8751, 0.984), (-0.6266, -0.4486, 0.9668), (-0.6266, -0.4486, 0.9668), (-0.5336, -0.3449, 1.336), (-0.5336, -0.3449, 1.336), (-0.5336, -0.4923, 1.336), (-0.5336, -0.4923, 1.336), (-0.5336, 0.3163, 1.336), (-0.5336, 0.3163, 1.336), (-0.6252, 0.8441, 0.9292), (-0.6252, 0.8441, 0.9292), (-0.6266, -0.3621, 0.9643), (-0.6266, -0.3621, 0.9643), (-0.5336, -0.2584, 1.336), (-0.5336, -0.2584, 1.336), (-0.5971, -1.26, 0.9959), (-0.5971, -1.26, 0.9959), (-0.5737, -1.598, 0.8251), (-0.5737, -1.598, 0.8251), (-0.6139, -1.594, 0.8562), (-0.6139, -1.594, 0.8562), (-0.5458, -1.598, 0.8251), (-0.5458, -1.598, 0.8251), (-0.5459, -1.545, 0.8251), (-0.5681, -0.7159, 1.4), (-0.5681, -0.292, 1.4), (-0.5681, 0.3368, 1.4), (-0.5681, 0.3368, 1.4), (-0.7133, -0.8437, 0.6939), (-0.673, -1.569, 1.004), (-0.673, -1.569, 1.004), (-0.673, -1.646, 0.3198), (-0.6139, -1.587, 0.9184), (-0.6139, -1.587, 0.9184), (-0.5737, -1.583, 0.9495), (-0.5737, -1.583, 0.9495), (-0.5983, 1.983, 0.7134), (-0.5983, 1.983, 0.7134), (-0.5983, 1.975, 0.7134), (-0.7133, -1.161, 0.5844), (-0.7133, -1.258, 0.463), (-0.7133, -1.292, 0.3198), (-0.7113, -0.4176, 0.3198), (-0.735, -1.093, 0.3198), (-0.4045, -1.545, 0.9184), (-0.735, -0.7483, 0.5118), (-0.735, -0.6675, 0.4668), (-0.735, -0.6135, 0.3993), (-0.735, -0.5945, 0.3198), (-0.735, -0.6135, 0.2402), (-0.735, -0.6675, 0.1728), (-0.735, -0.7483, 0.1277), (-0.735, -0.8437, 0.1119), (-0.673, -1.304, 0.4789), (-0.673, -1.342, 0.3198), (-0.7113, -0.8437, 0.6752), (-0.7133, -1.015, 0.6655), (-0.7113, -0.6806, 0.6482), (-0.673, 1.358, 0.7355), (-0.673, 1.548, 0.7039), (-0.673, 1.71, 0.6138), (-0.7133, 1.806, 0.3198), (-0.7133, 1.772, 0.463), (-0.7133, 1.675, 0.5844), (-0.7133, 1.186, 0.6655), (-0.7113, 1.659, 0.5711), (-0.7113, 1.751, 0.4558), (-0.7113, 1.784, 0.3198), (-0.735, -0.939, 0.1277), (-0.3765, 2.009, 0.6712), (-0.3765, 2.009, 0.6712), (-0.3765, 1.975, 0.6713), (-0.5042, 0.4158, 1.336), (-0.5042, 0.4158, 1.336), (-0.5971, 0.9416, 0.9203), (-0.5801, -0.4923, 1.336), (-0.5801, -0.4923, 1.336), (-0.5801, -0.3449, 1.336), (-0.5801, -0.3449, 1.336), (-0.5801, 0.3163, 1.336), (-0.5801, 0.3163, 1.336), (-0.6716, 0.8441, 0.9292), (-0.6716, 0.8441, 0.9292), (-0.673, -0.3621, 0.9643), (-0.673, -0.3621, 0.9643), (-0.5801, -0.2584, 1.336), (-0.5801, -0.2584, 1.336), (-0.5458, -1.583, 0.9495), (-0.5458, -1.583, 0.9495), (-0.5459, -1.545, 0.9495), (-0.5738, -1.545, 0.8251), (-0.6139, -1.545, 0.8562), (-0.5949, 0.872, 0.9332), (-0.5088, 0.3848, 1.312), (-0.5088, 0.3848, 1.312), (-0.5208, -1.545, 0.9495), (-0.4447, -1.545, 0.9495), (-0.6139, -1.545, 0.9184), (-0.5738, -1.545, 0.9495), (0.4045, -1.587, 0.9184), (0.4045, -1.587, 0.9184), (0.4446, -1.583, 0.9495), (0.4446, -1.583, 0.9495), (0.5588, 1.983, 0.7134), (0.5588, 1.983, 0.7134), (0.5785, 1.982, 0.7218), (0.5785, 1.982, 0.7218), (0.5208, -1.545, 0.8251), (0.5208, -1.598, 0.8251), (0.5208, -1.598, 0.8251), (0.4446, -1.598, 0.8251), (0.4446, -1.598, 0.8251), (0.4447, -1.545, 0.8251), (0.4045, -1.594, 0.8562), (0.4045, -1.594, 0.8562), (0.4045, -1.545, 0.8562), (0.5785, 1.975, 0.7218), (0.5588, 1.975, 0.7134), (0.5208, -1.583, 0.9495), (0.5208, -1.583, 0.9495), (0.5506, 1.986, 0.693), (0.5506, 1.986, 0.693), (0.5506, 1.975, 0.693), (0.5588, 1.989, 0.6727), (0.5588, 1.989, 0.6727), (0.5588, 1.975, 0.6727), (0.5785, 1.991, 0.6642), (0.5785, 1.991, 0.6642), (0.5785, 1.975, 0.6643), (0.5983, 1.989, 0.6727), (0.5983, 1.989, 0.6727), (0.5983, 1.975, 0.6727), (0.6064, 1.986, 0.693), (0.6064, 1.986, 0.693), (0.6064, 1.975, 0.693), (0.4565, -0.8437, 0.6752), (0.4565, -1.007, 0.6482), (0.673, -0.8751, 0.984), (0.673, -0.8751, 0.984), (0.673, -0.4486, 0.9668), (0.673, -0.4486, 0.9668), (0.673, -0.653, 0.7039), (0.673, -0.4913, 0.6138), (0.735, 1.109, 0.3198), (0.735, 1.128, 0.2402), (0.735, 1.182, 0.1728), (0.735, 1.262, 0.1277), (0.735, 1.358, 0.1119), (0.735, 1.004, 0.4422), (0.735, 0.9744, 0.3198), (0.735, 1.087, 0.5459), (0.735, 1.211, 0.6152), (0.735, 1.358, 0.6396), (0.735, 1.504, 0.6152), (0.735, 1.629, 0.5459), (0.735, 1.712, 0.4422), (0.735, 1.741, 0.3198), (0.735, 1.712, 0.1974), (0.735, 1.629, 0.09366), (0.735, 1.504, 0.02434), (0.735, 1.358, 6.998e-08), (0.735, 1.211, 0.02434), (0.735, 1.087, 0.09366), (0.735, 1.004, 0.1974), (0.735, -1.02, 0.4668), (0.735, -1.074, 0.3993), (0.735, -0.8437, 0.5277), (0.735, -0.939, 0.5118), (0.735, -1.227, 0.3198), (0.735, -1.198, 0.1974), (0.735, -1.115, 0.09366), (0.735, -0.9904, 0.02434), (0.735, -0.8437, 8.932e-08), (0.735, -0.697, 0.02434), (0.735, 1.453, 0.1277), (0.735, 1.534, 0.1728), (0.735, 1.588, 0.2402), (0.735, 1.607, 0.3198), (0.735, 1.588, 0.3993), (0.735, 1.534, 0.4668), (0.735, 1.453, 0.5118), (0.735, 1.358, 0.5277), (0.4565, -1.237, 0.4558), (0.4565, -1.27, 0.3198), (0.673, -0.3453, 0.3198), (0.673, -0.3833, 0.4789), (0.4565, -0.4176, 0.3198), (0.4565, -0.45, 0.4558), (0.735, 1.262, 0.5118), (0.673, 2.029, 0.3198), (0.673, 2.029, 0.4797), (0.735, 1.182, 0.4668), (0.4565, -1.145, 0.5711), (0.735, 1.128, 0.3993), (0.673, 0.8594, 0.3198), (0.673, 0.8973, 0.4789), (0.673, 1.005, 0.6138), (0.673, 1.167, 0.7039), (0.673, -1.034, 0.7039), (0.673, -1.196, 0.6138), (0.673, -0.8437, 0.7355), (0.7113, -1.237, 0.4558), (0.7113, -1.27, 0.3198), (0.4565, -0.5424, 0.5711), (0.4565, -0.6806, 0.6482), (0.7113, -1.145, 0.5711), (0.7113, -1.007, 0.6482), (0.7133, -0.3952, 0.3198), (0.7133, -0.4293, 0.463), (0.7133, -0.5265, 0.5844), (0.7133, -0.672, 0.6655), (0.7113, -0.45, 0.4558), (0.7113, -0.5424, 0.5711), (0.4565, 1.056, 0.5711), (0.4565, 0.9641, 0.4558), (0.4565, 1.195, 0.6482), (0.4565, 1.784, 0.3198), (0.4565, 1.751, 0.4558), (0.4565, 0.9317, 0.3198), (0.4565, 1.358, 0.6752), (0.4565, 1.521, 0.6482), (0.673, 1.856, 0.3198), (0.673, 1.818, 0.4789), (0.7113, 0.9641, 0.4558), (0.7113, 0.9317, 0.3198), (0.4565, 1.659, 0.5711), (0.7113, 1.056, 0.5711), (0.7113, 1.195, 0.6482), (0.7133, 1.529, 0.6655), (0.7133, 1.358, 0.6939), (0.7133, 1.041, 0.5844), (0.7133, 0.9434, 0.463), (0.7133, 0.9092, 0.3198), (0.7113, 1.521, 0.6482), (0.7113, 1.358, 0.6752), (0.4871, 0.9744, 0.3198), (0.4871, 1.004, 0.1974), (0.4871, 1.087, 0.09366), (0.4871, 1.211, 0.02434), (0.4871, 1.358, 7.379e-08), (0.4871, 1.504, 0.02434), (0.4871, 1.629, 0.09366), (0.4871, 1.712, 0.1974), (0.4871, 1.741, 0.3198), (0.4871, 1.712, 0.4422), (0.4871, 1.629, 0.5459), (0.4871, 1.504, 0.6152), (0.4871, 1.358, 0.6396), (0.4871, 1.211, 0.6152), (0.4871, 1.087, 0.5459), (0.4871, 1.004, 0.4422), (0.735, -0.5726, 0.09366), (0.735, -0.4895, 0.1974), (0.735, -0.4603, 0.3198), (0.735, -0.4895, 0.4422), (0.735, -0.5726, 0.5459), (0.735, -0.697, 0.6152), (0.735, -0.8437, 0.6396), (0.735, -0.9904, 0.6152), (0.735, -1.115, 0.5459), (0.735, -1.198, 0.4422), (0.735, -1.074, 0.2402), (0.735, -1.02, 0.1728), (0.4871, -1.227, 0.3198), (0.4871, -1.198, 0.1974), (0.4871, -1.115, 0.09366), (0.4871, -0.9904, 0.02434), (0.4871, -0.8437, 9.313e-08), (0.4871, -0.697, 0.02434), (0.4871, -0.5726, 0.09366), (0.4871, -0.4895, 0.1974), (0.4871, -0.4603, 0.3198), (0.4871, -0.4895, 0.4422), (0.4871, -0.5726, 0.5459), (0.4871, -0.697, 0.6152), (0.4871, -0.8437, 0.6396), (0.4871, -0.9904, 0.6152), (0.4871, -1.115, 0.5459), (0.4871, -1.198, 0.4422), (0.7195, 1.133, 0.3198), (0.7195, 1.151, 0.2482), (0.7195, 1.199, 0.1875), (0.7195, 1.272, 0.147), (0.7195, 1.358, 0.1327), (0.7195, -1.002, 0.4521), (0.7195, -1.051, 0.3914), (0.7195, -0.8437, 0.5069), (0.7195, -0.9295, 0.4926), (0.7195, -0.7578, 0.4926), (0.7195, -0.6851, 0.4521), (0.7195, -0.6365, 0.3914), (0.7195, -0.6194, 0.3198), (0.7195, -0.6365, 0.2482), (0.7195, -0.6851, 0.1875), (0.7195, -0.7578, 0.147), (0.7195, -0.8437, 0.1327), (0.7195, 1.444, 0.147), (0.7195, 1.516, 0.1875), (0.7195, 1.565, 0.2482), (0.7195, 1.582, 0.3198), (0.7195, 1.565, 0.3914), (0.7195, 1.516, 0.4521), (0.7195, 1.444, 0.4926), (0.7195, 1.358, 0.5069), (0.7195, 1.272, 0.4926), (0.7195, 1.199, 0.4521), (0.7195, 1.151, 0.3914), (0.7195, -0.9295, 0.147), (0.7195, -1.002, 0.1875), (0.7195, -1.051, 0.2482), (0.7195, -1.068, 0.3198), (0.673, 1.973, 0.7361), (0.673, 1.973, 0.7361), (0.673, 0.9416, 0.9203), (0.5079, 2.009, 0.6712), (0.5079, 2.009, 0.6712), (0.4422, 2.005, 0.6993), (0.4422, 2.005, 0.6993), (0.4422, 1.975, 0.6994), (0.5079, 1.975, 0.6713), (0.5352, 2.019, 0.6033), (0.5352, 2.019, 0.6033), (0.5352, 1.975, 0.6035), (0.5079, 2.029, 0.5355), (0.5079, 2.029, 0.5355), (0.5079, 1.975, 0.5356), (0.4422, 2.033, 0.5074), (0.4422, 2.033, 0.5074), (0.4422, 1.975, 0.5075), (0.3765, 2.029, 0.5355), (0.3765, 2.029, 0.5355), (0.3765, 1.975, 0.5356), (0.3493, 2.019, 0.6033), (0.3493, 2.019, 0.6033), (0.3493, 1.975, 0.6035), (0.278, 2.034, 0.5074), (0.278, 2.034, 0.5074), (0.278, 2.005, 0.6993), (0.278, 2.005, 0.6993), (0.278, 2.009, 0.5074), (0.278, 1.98, 0.6993), (0.5042, -0.8535, 1.336), (0.5042, -0.8535, 1.336), (0.5971, -1.569, 1.004), (0.5971, -1.569, 1.004), (0.5971, -1.569, 1.004), (0.6266, -0.8751, 0.984), (0.6266, -0.8751, 0.984), (0.6266, -0.4486, 0.9668), (0.6266, -0.4486, 0.9668), (0.5336, -0.3449, 1.336), (0.5336, -0.3449, 1.336), (0.5336, -0.4923, 1.336), (0.5336, -0.4923, 1.336), (0.5336, 0.3163, 1.336), (0.5336, 0.3163, 1.336), (0.6252, 0.8441, 0.9292), (0.6252, 0.8441, 0.9292), (0.6266, -0.3621, 0.9643), (0.6266, -0.3621, 0.9643), (0.5336, -0.2584, 1.336), (0.5336, -0.2584, 1.336), (0.5088, 0.3848, 1.312), (0.5088, 0.3848, 1.312), (0.5949, 0.872, 0.9332), (0.5042, 0.4158, 1.336), (0.5042, 0.4158, 1.336), (0.5084, -0.8258, 1.314), (0.5084, -0.8258, 1.314), (0.5971, -1.26, 0.9959), (0.5971, -1.26, 0.9959), (0.5737, -1.598, 0.8251), (0.5737, -1.598, 0.8251), (0.6139, -1.594, 0.8562), (0.6139, -1.594, 0.8562), (0.5458, -1.598, 0.8251), (0.5458, -1.598, 0.8251), (0.5459, -1.545, 0.8251), (0.5681, -0.7159, 1.4), (0.5681, -0.292, 1.4), (0.5681, 0.3368, 1.4), (0.5681, 0.3368, 1.4), (0.7133, -0.8437, 0.6939), (0.673, -1.569, 1.004), (0.673, -1.569, 1.004), (0.673, -1.646, 0.3198), (0.6139, -1.587, 0.9184), (0.6139, -1.587, 0.9184), (0.5737, -1.583, 0.9495), (0.5737, -1.583, 0.9495), (0.5983, 1.983, 0.7134), (0.5983, 1.983, 0.7134), (0.5983, 1.975, 0.7134), (0.7133, -1.161, 0.5844), (0.7133, -1.258, 0.463), (0.7133, -1.292, 0.3198), (0.7113, -0.4176, 0.3198), (0.735, -1.093, 0.3198), (0.4045, -1.545, 0.9184), (0.735, -0.7483, 0.5118), (0.735, -0.6675, 0.4668), (0.735, -0.6135, 0.3993), (0.735, -0.5945, 0.3198), (0.735, -0.6135, 0.2402), (0.735, -0.6675, 0.1728), (0.735, -0.7483, 0.1277), (0.735, -0.8437, 0.1119), (0.673, -1.304, 0.4789), (0.673, -1.342, 0.3198), (0.7113, -0.8437, 0.6752), (0.7133, -1.015, 0.6655), (0.7113, -0.6806, 0.6482), (0.673, 1.358, 0.7355), (0.673, 1.548, 0.7039), (0.673, 1.71, 0.6138), (0.7133, 1.806, 0.3198), (0.7133, 1.772, 0.463), (0.7133, 1.675, 0.5844), (0.7133, 1.186, 0.6655), (0.7113, 1.659, 0.5711), (0.7113, 1.751, 0.4558), (0.7113, 1.784, 0.3198), (0.735, -0.939, 0.1277), (0.3765, 2.009, 0.6712), (0.3765, 2.009, 0.6712), (0.3765, 1.975, 0.6713), (0.5971, 0.9416, 0.9203), (0.5801, -0.4923, 1.336), (0.5801, -0.4923, 1.336), (0.5801, -0.3449, 1.336), (0.5801, -0.3449, 1.336), (0.5801, 0.3163, 1.336), (0.5801, 0.3163, 1.336), (0.6716, 0.8441, 0.9292), (0.6716, 0.8441, 0.9292), (0.673, -0.3621, 0.9643), (0.673, -0.3621, 0.9643), (0.5801, -0.2584, 1.336), (0.5801, -0.2584, 1.336), (0.5458, -1.583, 0.9495), (0.5458, -1.583, 0.9495), (0.5459, -1.545, 0.9495), (0.5738, -1.545, 0.8251), (0.6139, -1.545, 0.8562), (-0.5084, -0.8258, 1.314), (-0.5084, -0.8258, 1.314), (0.5208, -1.545, 0.9495), (0.4447, -1.545, 0.9495), (0.6139, -1.545, 0.9184), (0.5738, -1.545, 0.9495)], [], [(675, 676, 662, 664), (671, 674, 672, 669), (710, 711, 740, 747), (712, 713, 738, 739), (714, 715, 736, 737), (716, 717, 734, 735), (718, 719, 706, 733), (771, 770, 746, 762), (708, 707, 752, 702), (720, 721, 704, 705), (709, 710, 747, 750), (770, 948, 745, 746), (946, 945, 764, 760), (947, 946, 760, 761), (749, 748, 780, 781), (788, 787, 792, 793), (790, 789, 785, 782), (791, 790, 782, 783), (721, 722, 703, 704), (707, 709, 750, 752), (719, 720, 705, 706), (717, 718, 733, 734), (715, 716, 735, 736), (713, 714, 737, 738), (711, 712, 739, 740), (722, 708, 702, 703), (795, 186, 184, 794), (806, 180, 179, 805), (804, 178, 177, 803), (802, 176, 192, 801), (800, 191, 190, 799), (798, 189, 188, 797), (809, 183, 182, 808), (796, 187, 186, 795), (808, 182, 181, 807), (797, 188, 187, 796), (794, 184, 183, 809), (799, 190, 189, 798), (801, 192, 191, 800), (803, 177, 176, 802), (805, 179, 178, 804), (807, 181, 180, 806), (821, 820, 868, 867), (726, 725, 845, 846), (819, 818, 723, 724), (823, 233, 232, 822), (834, 228, 227, 833), (832, 226, 225, 831), (830, 224, 239, 829), (828, 238, 237, 827), (826, 236, 235, 825), (837, 231, 230, 836), (824, 234, 233, 823), (836, 230, 229, 835), (825, 235, 234, 824), (822, 232, 231, 837), (827, 237, 236, 826), (829, 239, 238, 828), (831, 225, 224, 830), (833, 227, 226, 832), (835, 229, 228, 834), (820, 949, 869, 868), (877, 875, 873, 878), (898, 899, 896, 894), (919, 913, 915, 917), (907, 905, 911, 909), (938, 925, 923, 940), (756, 755, 987, 872), (701, 755, 754, 744), (754, 753, 743, 744), (666, 6, 670, 667), (14, 681, 679, 663), (677, 668, 7, 660), (8, 950, 659, 673), (16, 684, 682, 680), (18, 687, 685, 683), (9, 658, 660, 7), (20, 690, 688, 686), (22, 693, 691, 689), (665, 15, 27), (944, 12, 13, 942), (24, 26, 943, 692), (17, 19, 15), (25, 27, 23), (21, 23, 19), (15, 19, 27), (23, 27, 19), (945, 108, 765, 764), (768, 767, 114, 113), (767, 766, 115, 114), (112, 771, 762, 763), (960, 94, 110, 111), (94, 758, 109, 110), (758, 757, 962, 109), (757, 759, 107, 962), (101, 961, 694, 695), (701, 700, 699, 301), (769, 768, 113, 963), (108, 934, 102, 765), (100, 101, 695, 751), (99, 100, 751, 741), (89, 99, 741, 742), (156, 973, 775, 776), (154, 971, 784, 779), (968, 145, 157, 972), (147, 968, 972, 155), (789, 150, 786, 785), (971, 156, 776, 784), (28, 124, 126), (29, 28, 126), (85, 83, 126), (83, 35, 126), (124, 125, 126), (88, 85, 126), (35, 34, 126), (135, 964, 149, 970), (964, 137, 148, 149), (137, 966, 969, 148), (143, 144, 778, 774), (966, 139, 146, 969), (139, 140, 967, 146), (144, 154, 779, 778), (787, 147, 155, 792), (150, 788, 793, 786), (142, 143, 774, 772), (141, 142, 772, 773), (127, 141, 773, 777), (134, 158, 160), (133, 134, 160), (129, 130, 160), (130, 131, 160), (158, 159, 160), (128, 129, 160), (131, 132, 160), (132, 133, 160), (76, 75, 859, 860), (118, 117, 839, 840), (78, 77, 861, 862), (80, 79, 863, 864), (195, 952, 848, 847), (119, 118, 840, 841), (121, 120, 842, 855), (193, 954, 850, 849), (208, 956, 852, 851), (123, 122, 856, 857), (79, 78, 862, 863), (949, 199, 844, 869), (206, 958, 854, 853), (75, 74, 858, 859), (728, 727, 200, 202), (816, 815, 951, 196), (814, 813, 953, 194), (812, 811, 955, 58), (810, 732, 957, 207), (731, 730, 974, 205), (729, 728, 202, 203), (818, 817, 197, 723), (730, 729, 203, 974), (727, 819, 724, 200), (732, 731, 205, 957), (811, 810, 207, 955), (813, 812, 58, 953), (815, 814, 194, 951), (817, 816, 196, 197), (44, 172, 171, 45), (55, 161, 116, 56), (42, 174, 173, 43), (53, 163, 162, 54), (51, 165, 164, 52), (49, 167, 166, 50), (47, 169, 168, 48), (45, 171, 170, 46), (56, 116, 175, 57), (43, 173, 172, 44), (54, 162, 161, 55), (52, 164, 163, 53), (50, 166, 165, 51), (48, 168, 167, 49), (46, 170, 169, 47), (57, 175, 174, 42), (204, 821, 867, 866), (199, 198, 843, 844), (117, 82, 838, 839), (77, 76, 860, 861), (82, 81, 865, 838), (725, 195, 847, 845), (198, 726, 846, 843), (952, 193, 849, 848), (120, 119, 841, 842), (954, 208, 851, 850), (122, 121, 855, 856), (81, 80, 864, 865), (956, 206, 853, 852), (74, 123, 857, 858), (958, 204, 866, 854), (72, 220, 219, 71), (61, 209, 201, 60), (185, 222, 221, 73), (63, 211, 210, 62), (65, 213, 212, 64), (67, 215, 214, 66), (69, 217, 216, 68), (71, 219, 218, 70), (60, 201, 223, 59), (73, 221, 220, 72), (62, 210, 209, 61), (64, 212, 211, 63), (66, 214, 213, 65), (68, 216, 215, 67), (70, 218, 217, 69), (59, 223, 222, 185), (241, 257, 250), (256, 255, 250), (248, 247, 250), (254, 253, 250), (251, 249, 250), (244, 243, 250), (249, 248, 250), (242, 241, 250), (257, 256, 250), (246, 245, 250), (255, 254, 250), (253, 252, 250), (252, 251, 250), (245, 244, 250), (247, 246, 250), (243, 242, 250), (240, 273, 266), (272, 271, 266), (264, 263, 266), (270, 269, 266), (267, 265, 266), (260, 259, 266), (265, 264, 266), (258, 240, 266), (273, 272, 266), (262, 261, 266), (271, 270, 266), (269, 268, 266), (268, 267, 266), (261, 260, 266), (263, 262, 266), (259, 258, 266), (870, 965, 136), (872, 870, 136, 756), (276, 874, 879, 881), (278, 880, 882, 884), (280, 883, 885, 887), (282, 886, 888, 890), (284, 889, 891, 893), (277, 876, 975, 892, 285, 283, 281, 279), (288, 976, 275, 274), (286, 287, 289, 977), (990, 992, 920, 918), (697, 982, 912, 906), (991, 986, 914, 310), (299, 989, 309, 916), (985, 988, 307, 308), (981, 984, 910, 312), (698, 696, 311, 908), (997, 996, 318, 926), (319, 929, 927, 924), (296, 37, 305, 306), (983, 302, 301, 699), (303, 699, 700, 97), (934, 769, 963, 102), (759, 98, 106, 107), (961, 112, 763, 694), (870, 138, 965), (870, 749, 781, 138), (34, 29, 126), (301, 987, 755, 701), (931, 932, 300, 302), (96, 935, 303, 97), (983, 304, 930, 931), (931, 302, 983), (959, 937, 935, 95), (959, 93, 937), (935, 96, 95), (904, 31, 30), (871, 38, 980), (98, 92, 105, 106), (92, 41, 104, 105), (41, 86, 103, 104), (84, 90, 152, 153), (90, 91, 151, 152), (91, 135, 970, 151), (300, 932, 872, 987), (38, 933, 978, 980), (39, 936, 902, 900), (303, 935, 930, 304), (3, 10, 661, 2), (11, 4, 5, 678), (1002, 1001, 0, 1), (317, 315, 993, 928), (1004, 1003, 939, 941), (325, 321, 320, 323), (995, 324, 322, 994), (316, 314, 940, 923), (1022, 1011, 1009, 1023), (1018, 1016, 1019, 1021), (1057, 1094, 1087, 1058), (1059, 1086, 1085, 1060), (1061, 1084, 1083, 1062), (1063, 1082, 1081, 1064), (1065, 1080, 1053, 1066), (1118, 1109, 1093, 1117), (1055, 1049, 1099, 1054), (1067, 1052, 1051, 1068), (1056, 1097, 1094, 1057), (1117, 1093, 1092, 1302), (1300, 1107, 1111, 1299), (1301, 1108, 1107, 1300), (1096, 1128, 1127, 1095), (1135, 1140, 1139, 1134), (1137, 1129, 1132, 1136), (1138, 1130, 1129, 1137), (1068, 1051, 1050, 1069), (1054, 1099, 1097, 1056), (1066, 1053, 1052, 1067), (1064, 1081, 1080, 1065), (1062, 1083, 1082, 1063), (1060, 1085, 1084, 1061), (1058, 1087, 1086, 1059), (1069, 1050, 1049, 1055), (1142, 1141, 510, 512), (1153, 1152, 505, 506), (1151, 1150, 503, 504), (1149, 1148, 518, 502), (1147, 1146, 516, 517), (1145, 1144, 514, 515), (1156, 1155, 508, 509), (1143, 1142, 512, 513), (1155, 1154, 507, 508), (1144, 1143, 513, 514), (1141, 1156, 509, 510), (1146, 1145, 515, 516), (1148, 1147, 517, 518), (1150, 1149, 502, 503), (1152, 1151, 504, 505), (1154, 1153, 506, 507), (1168, 1214, 1215, 1167), (1073, 1193, 1192, 1072), (1166, 1071, 1070, 1165), (1170, 1169, 558, 559), (1181, 1180, 553, 554), (1179, 1178, 551, 552), (1177, 1176, 565, 550), (1175, 1174, 563, 564), (1173, 1172, 561, 562), (1184, 1183, 556, 557), (1171, 1170, 559, 560), (1183, 1182, 555, 556), (1172, 1171, 560, 561), (1169, 1184, 557, 558), (1174, 1173, 562, 563), (1176, 1175, 564, 565), (1178, 1177, 550, 551), (1180, 1179, 552, 553), (1182, 1181, 554, 555), (1167, 1215, 1216, 1303), (1224, 1225, 1220, 1222), (1245, 1241, 1243, 1246), (1266, 1264, 1262, 1260), (1254, 1256, 1258, 1252), (1247, 1273, 1275, 1249), (1292, 1294, 1277, 1279), (1103, 1219, 1339, 1102), (1048, 1091, 1101, 1102), (1101, 1091, 1090, 1100), (1013, 1014, 1017, 332), (340, 1010, 1026, 1028), (1024, 1007, 333, 1015), (334, 1020, 1006, 1304), (342, 1027, 1029, 1031), (344, 1030, 1032, 1034), (335, 333, 1007, 1005), (346, 1033, 1035, 1037), (348, 1036, 1038, 1040), (1012, 353, 341), (1298, 1296, 339, 338), (350, 1039, 1297, 352), (343, 341, 345), (351, 349, 353), (347, 345, 349), (341, 353, 345), (349, 345, 353), (1299, 1111, 1112, 434), (1115, 439, 440, 1114), (1114, 440, 441, 1113), (438, 1110, 1109, 1118), (1314, 437, 436, 420), (420, 436, 435, 1105), (1105, 435, 1316, 1104), (1104, 1316, 433, 1106), (427, 1042, 1041, 1315), (1048, 627, 1046, 1047), (1116, 1317, 439, 1115), (434, 1112, 428, 1288), (426, 1098, 1042, 427), (425, 1088, 1098, 426), (415, 1089, 1088, 425), (482, 1123, 1122, 1327), (480, 1126, 1131, 1325), (1322, 1326, 483, 471), (473, 481, 1326, 1322), (1136, 1132, 1133, 476), (1325, 1131, 1123, 482), (354, 452, 450), (355, 452, 354), (411, 452, 409), (409, 452, 361), (450, 452, 451), (414, 452, 411), (361, 452, 360), (461, 1324, 475, 1318), (1318, 475, 474, 463), (463, 474, 1323, 1320), (469, 1121, 1125, 470), (1320, 1323, 472, 465), (465, 472, 1321, 466), (470, 1125, 1126, 480), (1134, 1139, 481, 473), (476, 1133, 1140, 1135), (468, 1119, 1121, 469), (467, 1120, 1119, 468), (453, 1124, 1120, 467), (460, 486, 484), (459, 486, 460), (455, 486, 456), (456, 486, 457), (484, 486, 485), (454, 486, 455), (457, 486, 458), (458, 486, 459), (402, 1207, 1206, 401), (444, 1187, 1186, 443), (404, 1209, 1208, 403), (406, 1211, 1210, 405), (521, 1194, 1195, 1306), (445, 1188, 1187, 444), (447, 1202, 1189, 446), (519, 1196, 1197, 1308), (534, 1198, 1199, 1310), (449, 1204, 1203, 448), (405, 1210, 1209, 404), (1303, 1216, 1191, 525), (532, 1200, 1201, 1312), (401, 1206, 1205, 400), (1075, 528, 526, 1074), (1163, 522, 1305, 1162), (1161, 520, 1307, 1160), (1159, 384, 1309, 1158), (1157, 533, 1311, 1079), (1078, 531, 1328, 1077), (1076, 529, 528, 1075), (1165, 1070, 523, 1164), (1077, 1328, 529, 1076), (1074, 526, 1071, 1166), (1079, 1311, 531, 1078), (1158, 1309, 533, 1157), (1160, 1307, 384, 1159), (1162, 1305, 520, 1161), (1164, 523, 522, 1163), (370, 371, 497, 498), (381, 382, 442, 487), (368, 369, 499, 500), (379, 380, 488, 489), (377, 378, 490, 491), (375, 376, 492, 493), (373, 374, 494, 495), (371, 372, 496, 497), (382, 383, 501, 442), (369, 370, 498, 499), (380, 381, 487, 488), (378, 379, 489, 490), (376, 377, 491, 492), (374, 375, 493, 494), (372, 373, 495, 496), (383, 368, 500, 501), (530, 1213, 1214, 1168), (525, 1191, 1190, 524), (443, 1186, 1185, 408), (403, 1208, 1207, 402), (408, 1185, 1212, 407), (1072, 1192, 1194, 521), (524, 1190, 1193, 1073), (1306, 1195, 1196, 519), (446, 1189, 1188, 445), (1308, 1197, 1198, 534), (448, 1203, 1202, 447), (407, 1212, 1211, 406), (1310, 1199, 1200, 532), (400, 1205, 1204, 449), (1312, 1201, 1213, 530), (398, 397, 545, 546), (387, 386, 527, 535), (511, 399, 547, 548), (389, 388, 536, 537), (391, 390, 538, 539), (393, 392, 540, 541), (395, 394, 542, 543), (397, 396, 544, 545), (386, 385, 549, 527), (399, 398, 546, 547), (388, 387, 535, 536), (390, 389, 537, 538), (392, 391, 539, 540), (394, 393, 541, 542), (396, 395, 543, 544), (385, 511, 548, 549), (567, 576, 583), (582, 576, 581), (574, 576, 573), (580, 576, 579), (577, 576, 575), (570, 576, 569), (575, 576, 574), (568, 576, 567), (583, 576, 582), (572, 576, 571), (581, 576, 580), (579, 576, 578), (578, 576, 577), (571, 576, 570), (573, 576, 572), (569, 576, 568), (566, 592, 599), (598, 592, 597), (590, 592, 589), (596, 592, 595), (593, 592, 591), (586, 592, 585), (591, 592, 590), (584, 592, 566), (599, 592, 598), (588, 592, 587), (597, 592, 596), (595, 592, 594), (594, 592, 593), (587, 592, 586), (589, 592, 588), (585, 592, 584), (1217, 462, 1319), (1219, 1103, 462, 1217), (602, 1228, 1226, 1221), (604, 1231, 1229, 1227), (606, 1234, 1232, 1230), (608, 1237, 1235, 1233), (610, 1240, 1238, 1236), (603, 605, 607, 609, 611, 1239, 1329, 1223), (614, 600, 601, 1330), (612, 1331, 615, 613), (1342, 1265, 1267, 1344), (1044, 1253, 1259, 1334), (1343, 636, 1261, 1338), (625, 1263, 635, 1341), (1337, 634, 633, 1340), (1333, 638, 1257, 1336), (1045, 1255, 637, 1043), (621, 1270, 1268, 1271), (1349, 1280, 647, 1348), (648, 1278, 1281, 1283), (622, 632, 631, 363), (1335, 1046, 627, 628), (998, 999, 1269, 639), (629, 423, 1047, 1046), (1288, 428, 1317, 1116), (1106, 433, 432, 424), (1315, 1041, 1110, 438), (1217, 1319, 464), (1217, 464, 1128, 1096), (360, 452, 355), (627, 1048, 1102, 1339), (1285, 628, 626, 1286), (422, 423, 629, 1289), (1335, 1285, 1284, 630), (1285, 1335, 628), (1313, 421, 1289, 1291), (1313, 1291, 419), (1289, 421, 422), (1250, 356, 357), (1218, 1332, 364), (424, 432, 431, 418), (418, 431, 430, 367), (367, 430, 429, 412), (410, 479, 478, 416), (416, 478, 477, 417), (417, 477, 1324, 461), (626, 1339, 1219, 1286), (364, 1332, 1272, 1287), (365, 1248, 620, 1290), (629, 630, 1284, 1289), (329, 328, 1008, 336), (337, 1025, 331, 330), (1353, 327, 326, 1352), (646, 1282, 1345, 644), (1355, 1295, 1293, 1354), (657, 652, 649, 650), (1347, 1346, 651, 656), (645, 1277, 1294, 643), (901, 903, 921, 1351), (290, 616, 1244, 897), (895, 1242, 617, 291), (292, 618, 619, 293), (979, 624, 640, 1000), (1350, 922, 1276, 1274), (294, 1251, 641, 313), (623, 297, 655, 642), (1332, 980, 998, 639), (1250, 904, 30, 356), (413, 87, 40, 366), (1218, 871, 980, 1332), (366, 40, 36, 362), (978, 933, 1287, 1272), (39, 900, 1248, 365), (359, 33, 32, 358), (358, 32, 39, 365), (295, 298, 654, 653)])
me_cube_001.polygons.foreach_set('use_smooth', [True] * 619)
me_cube_001.polygons.foreach_set('material_index', [7, 5, 4, 4, 4, 4, 4, 0, 4, 4, 4, 0, 0, 0, 0, 0, 0, 0, 4, 4, 4, 4, 4, 4, 4, 4, 4, 4, 4, 4, 4, 4, 4, 4, 4, 4, 4, 4, 4, 4, 4, 4, 4, 4, 4, 4, 4, 4, 4, 4, 4, 4, 4, 4, 4, 4, 4, 4, 4, 4, 4, 4, 2, 3, 1, 1, 7, 0, 0, 0, 5, 7, 5, 5, 7, 7, 5, 7, 7, 7, 7, 7, 7, 7, 7, 7, 7, 0, 0, 0, 0, 0, 0, 0, 0, 0, 0, 0, 0, 0, 0, 0, 0, 0, 0, 0, 0, 0, 0, 0, 0, 0, 0, 0, 0, 0, 0, 0, 0, 0, 0, 0, 0, 0, 0, 0, 0, 0, 0, 0, 0, 0, 0, 0, 0, 4, 4, 4, 4, 4, 4, 4, 4, 4, 4, 4, 4, 4, 4, 4, 4, 4, 4, 4, 4, 4, 4, 4, 4, 4, 4, 4, 4, 4, 4, 4, 4, 4, 4, 4, 4, 4, 4, 4, 4, 4, 4, 4, 4, 4, 4, 4, 4, 4, 4, 4, 4, 4, 4, 4, 4, 4, 4, 4, 4, 4, 4, 4, 4, 4, 4, 4, 4, 4, 4, 4, 4, 4, 4, 4, 4, 3, 3, 3, 3, 3, 3, 3, 3, 3, 3, 3, 3, 3, 3, 3, 3, 3, 3, 3, 3, 3, 3, 3, 3, 3, 3, 3, 3, 3, 3, 3, 3, 0, 0, 2, 2, 2, 2, 2, 2, 2, 2, 0, 0, 0, 0, 0, 0, 0, 7, 7, 0, 0, 0, 0, 0, 0, 0, 0, 0, 0, 0, 0, 0, 0, 0, 0, 0, 0, 0, 0, 0, 0, 0, 0, 0, 0, 0, 0, 0, 5, 5, 5, 7, 7, 7, 7, 7, 7, 5, 4, 4, 4, 4, 4, 0, 4, 4, 4, 0, 0, 0, 0, 0, 0, 0, 4, 4, 4, 4, 4, 4, 4, 4, 4, 4, 4, 4, 4, 4, 4, 4, 4, 4, 4, 4, 4, 4, 4, 4, 4, 4, 4, 4, 4, 4, 4, 4, 4, 4, 4, 4, 4, 4, 4, 4, 4, 4, 4, 4, 2, 3, 1, 1, 0, 7, 0, 0, 0, 5, 7, 5, 5, 7, 7, 5, 7, 7, 7, 7, 7, 7, 7, 7, 7, 7, 0, 0, 0, 0, 0, 0, 0, 0, 0, 0, 0, 0, 0, 0, 0, 0, 0, 0, 0, 0, 0, 0, 0, 0, 0, 0, 0, 0, 0, 0, 0, 0, 0, 0, 0, 0, 0, 0, 0, 0, 0, 0, 0, 0, 0, 0, 0, 0, 4, 4, 4, 4, 4, 4, 4, 4, 4, 4, 4, 4, 4, 4, 4, 4, 4, 4, 4, 4, 4, 4, 4, 4, 4, 4, 4, 4, 4, 4, 4, 4, 4, 4, 4, 4, 4, 4, 4, 4, 4, 4, 4, 4, 4, 4, 4, 4, 4, 4, 4, 4, 4, 4, 4, 4, 4, 4, 4, 4, 4, 4, 4, 4, 4, 4, 4, 4, 4, 4, 4, 4, 4, 4, 4, 4, 3, 3, 3, 3, 3, 3, 3, 3, 3, 3, 3, 3, 3, 3, 3, 3, 3, 3, 3, 3, 3, 3, 3, 3, 3, 3, 3, 3, 3, 3, 3, 3, 0, 0, 2, 2, 2, 2, 2, 2, 2, 2, 0, 0, 0, 0, 0, 0, 0, 0, 7, 7, 0, 0, 1, 0, 0, 0, 0, 0, 0, 0, 0, 0, 0, 0, 0, 0, 0, 0, 0, 0, 0, 0, 0, 0, 0, 0, 0, 0, 0, 0, 5, 5, 5, 7, 7, 7, 7, 7, 0, 3, 3, 3, 0, 1, 0, 0, 0, 0, 0, 0, 0, 0, 0, 0, 0, 0])
me_cube_001.materials.append(mat_body)
me_cube_001.materials.append(mat_windows)
me_cube_001.materials.append(mat_lights)
me_cube_001.materials.append(mat_metal)
me_cube_001.materials.append(mat_tires)
me_cube_001.materials.append(mat_lights_red)
me_cube_001.materials.append(mat_carmaterial_orange)
me_cube_001.materials.append(mat_lights_orange)
me_cube_001.use_remesh_preserve_volume = False
me_cube_001.use_remesh_preserve_attributes = False
me_cube_001.use_mirror_vertex_groups = False
me_cube_001.update()

# ---- objects
ob_light = bpy.data.objects.new('Light', light_light)
ob_camera = bpy.data.objects.new('Camera', cam_camera)
ob_simple_car = bpy.data.objects.new('Simple Car', me_cube_001)

# ---- transforms, parenting, visibility, modifiers, constraints
ob_light.location = (4.076, 1.005, 5.904)
ob_light.rotation_euler = (0.6503, 0.05522, 1.866)
ob_light.lock_rotations_4d = False
ob_light.empty_display_type = 'ARROWS'
ob_light.color = (0.0, 0.0, 0.0, 0.0)
ob_light.lineart.crease_threshold = 0.0
ob_camera.location = (7.359, -6.926, 4.958)
ob_camera.rotation_euler = (1.109, 0.0, 0.8149)
ob_camera.lock_rotations_4d = False
ob_camera.empty_display_type = 'ARROWS'
ob_camera.color = (0.0, 0.0, 0.0, 0.0)
ob_camera.display_type = 'WIRE'
ob_camera.lineart.crease_threshold = 0.0
ob_simple_car.location = (0.0, 0.0, 0.0)
ob_simple_car.lineart.crease_threshold = 0.0

# ---- collection membership
col_collection.objects.link(ob_light)
col_collection.objects.link(ob_camera)
col_collection.objects.link(ob_simple_car)

# ---- scene / render settings (as saved in the file)
scene.camera = ob_camera
scene.frame_start = 1; scene.frame_end = 250; scene.frame_set(1)
scene.render.engine = 'BLENDER_EEVEE_NEXT'
scene.cycles.samples = 128
scene.cycles.sampling_pattern = 'TABULATED_SOBOL'
scene.cycles.use_adaptive_sampling = False
scene.cycles.use_light_tree = False
scene.view_settings.view_transform = 'Filmic'
bpy.context.view_layer.update()
